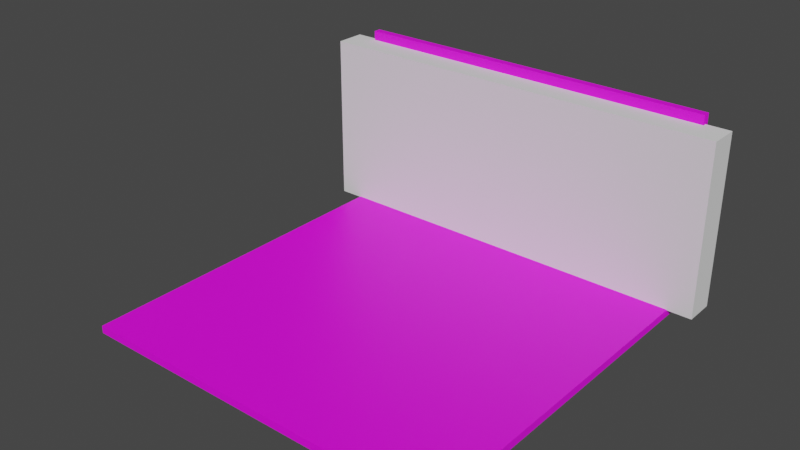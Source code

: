 # Source: WallLevel.blend  (saved by Blender 2.80.51; exported with 4.5.12 LTS)
import bpy
from mathutils import Matrix  # noqa: F401  (used for matrix-valued properties, if any)

bpy.ops.wm.read_factory_settings(use_empty=True)
scene = bpy.context.scene
scene.name = 'Scene'

# ---- collections
col_collection = bpy.data.collections.new('Collection'); scene.collection.children.link(col_collection)

# ---- images (referenced by path relative to the original .blend; pixels are not part of the script)
import os
ASSET_DIR = os.environ.get("B2B_ASSET_DIR", "")  # directory of the original .blend (textures are referenced by path, not embedded)
HERE = os.path.dirname(os.path.abspath(__file__))  # packed textures are extracted next to this script under _unpacked/

def load_image(name, relpath, width, height, colorspace="sRGB"):
    """Load a texture the original file referenced (path relative to the .blend, or extracted next to this script)."""
    p = next((c for c in (os.path.join(HERE, relpath), os.path.join(ASSET_DIR, relpath)) if relpath and os.path.exists(c)), "")
    if p:
        img = bpy.data.images.load(p, check_existing=True)
        img.name = name
    else:  # same state as the original file: an image datablock whose file is absent (Cycles renders it pink)
        img = bpy.data.images.new(name, width, height)
        img.source = "FILE"
        img.filepath = "//" + (relpath or name)
    img.colorspace_settings.name = colorspace
    return img
img_uvgrid = load_image('UVGrid', '', 1024, 1024, 'sRGB')

# ---- materials (node trees are filled in below, after node groups)
mat_material = bpy.data.materials.new('Material')
mat_material.alpha_threshold = 0.0
mat_material.use_transparent_shadow = False
mat_material.roughness = 0.5
mat_material.line_color = (0.0, 0.0, 0.0, 1.0)

# ---- node groups
ng_auto_smooth = bpy.data.node_groups.new('Auto Smooth', 'GeometryNodeTree')
_s = ng_auto_smooth.interface.new_socket(name='Geometry', in_out='OUTPUT', socket_type='NodeSocketGeometry')
_s = ng_auto_smooth.interface.new_socket(name='Geometry', in_out='INPUT', socket_type='NodeSocketGeometry')
_s = ng_auto_smooth.interface.new_socket(name='Angle', in_out='INPUT', socket_type='NodeSocketFloat')
_s.subtype = 'ANGLE'
_s.min_value = 0.0
_s.max_value = 3.142
ng_auto_smooth.is_modifier = True
_N = ng_auto_smooth.nodes; _L = ng_auto_smooth.links
n0 = _N.new('NodeGroupOutput'); n0.name = 'Group Output'; n0.location = (480, -100)
n1 = _N.new('NodeGroupInput'); n1.name = 'Group Input'; n1.location = (-420, -300)
n2 = _N.new('NodeGroupInput'); n2.name = 'Group Input.001'; n2.location = (-60, -100)
n3 = _N.new('GeometryNodeSetShadeSmooth'); n3.name = 'Set Shade Smooth'; n3.location = (120, -100)
n3.domain = 'EDGE'
n4 = _N.new('GeometryNodeSetShadeSmooth'); n4.name = 'Set Shade Smooth.001'; n4.location = (300, -100)
n5 = _N.new('GeometryNodeInputMeshEdgeAngle'); n5.name = 'Edge Angle'; n5.location = (-420, -220)
n6 = _N.new('GeometryNodeInputEdgeSmooth'); n6.name = 'Is Edge Smooth'; n6.location = (-60, -160)
n7 = _N.new('GeometryNodeInputShadeSmooth'); n7.name = 'Is Face Smooth'; n7.location = (-240, -340)
n8 = _N.new('FunctionNodeBooleanMath'); n8.name = 'Boolean Math'; n8.location = (-60, -220)
n9 = _N.new('FunctionNodeCompare'); n9.name = 'Compare'; n9.location = (-240, -180)
n9.operation = 'LESS_EQUAL'
_L.new(n5.outputs[0], n9.inputs[0])
_L.new(n4.outputs[0], n0.inputs[0])
_L.new(n1.outputs[1], n9.inputs[1])
_L.new(n9.outputs[0], n8.inputs[0])
_L.new(n7.outputs[0], n8.inputs[1])
_L.new(n2.outputs[0], n3.inputs[0])
_L.new(n6.outputs[0], n3.inputs[1])
_L.new(n3.outputs[0], n4.inputs[0])
_L.new(n8.outputs[0], n3.inputs[2])
n0.is_active_output = True

# ---- material node trees
mat_material.use_nodes = True; mat_material.node_tree.nodes.clear()
_N = mat_material.node_tree.nodes; _L = mat_material.node_tree.links
n0 = _N.new('ShaderNodeOutputMaterial'); n0.name = 'Material Output'; n0.location = (300, 300)
n1 = _N.new('ShaderNodeBsdfPrincipled'); n1.name = 'Principled BSDF'; n1.location = (10, 300)
n1.distribution = 'GGX'
n1.subsurface_method = 'BURLEY'
n1.inputs[3].default_value = 1.45
n2 = _N.new('ShaderNodeTexImage'); n2.name = 'Image Texture'; n2.location = (-280, 280)
n2.image = img_uvgrid
_L.new(n1.outputs[0], n0.inputs[0])
_L.new(n2.outputs[0], n1.inputs[0])
n0.is_active_output = True

# ---- world
world_world = bpy.data.worlds.new('World'); scene.world = world_world
world_world.use_nodes = True; world_world.node_tree.nodes.clear()
_N = world_world.node_tree.nodes; _L = world_world.node_tree.links
n0 = _N.new('ShaderNodeOutputWorld'); n0.name = 'World Output'; n0.location = (300, 300)
n1 = _N.new('ShaderNodeBackground'); n1.name = 'Background'; n1.location = (10, 300)
n1.inputs[0].default_value = (0.05088, 0.05088, 0.05088, 1.0)
_L.new(n1.outputs[0], n0.inputs[0])
n0.is_active_output = True
world_world.color = (0.05088, 0.05088, 0.05088)
world_world.use_sun_shadow = False
world_world.sun_shadow_jitter_overblur = 0.0

# ---- meshes
me_ground = bpy.data.meshes.new('Ground')
me_ground.from_pydata([(50.0, 50.0, 2.0), (50.0, 50.0, 0.0), (50.0, -50.0, 2.0), (50.0, -50.0, 0.0), (-50.0, 50.0, 2.0), (-50.0, 50.0, 0.0), (-50.0, -50.0, 2.0), (-50.0, -50.0, 0.0), (50.0, 52.0, 2.0), (50.0, 52.0, 0.0), (-50.0, 52.0, 2.0), (-50.0, 52.0, 0.0), (50.0, 50.0, 50.72), (-50.0, 50.0, 50.72), (50.0, 52.0, 50.72), (-50.0, 52.0, 50.72)], [], [(0, 4, 6, 2), (3, 2, 6, 7), (7, 6, 4, 5), (5, 1, 3, 7), (1, 0, 2, 3), (4, 0, 12, 13), (11, 10, 8, 9), (0, 1, 9, 8), (5, 4, 10, 11), (1, 5, 11, 9), (13, 12, 14, 15), (10, 4, 13, 15), (8, 10, 15, 14), (0, 8, 14, 12)])
_uv = me_ground.uv_layers.new(name='UVMap')
_uv.uv.foreach_set('vector', [0.4882, 0.496, -1.085, 0.496, -1.085, -1.078, 0.4882, -1.078, 0.4882, -1.109, 0.4882, -1.078, -1.085, -1.078, -1.085, -1.109, -1.117, -1.078, -1.085, -1.078, -1.085, 0.496, -1.117, 0.496, -1.085, 2.102, -1.085, 0.5285, 0.4882, 0.5285, 0.4882, 2.102, 0.5197, 0.496, 0.4882, 0.496, 0.4882, -1.078, 0.5197, -1.078, 0.5207, 0.496, 0.5207, -1.078, 1.287, -1.078, 1.287, 0.496, 2.117, 0.496, 2.085, 0.496, 2.085, -1.078, 2.117, -1.078, 0.4882, 0.496, 0.5197, 0.496, 0.5197, 0.5275, 0.4882, 0.5275, -1.117, 0.496, -1.085, 0.496, -1.085, 0.5275, -1.117, 0.5275, -1.085, 0.5285, -1.085, 2.102, -1.117, 2.102, -1.117, 0.5285, 1.287, 0.496, 1.287, -1.078, 1.319, -1.078, 1.319, 0.496, 0.5207, 0.5275, 0.5207, 0.496, 1.287, 0.496, 1.287, 0.5275, 2.085, -1.078, 2.085, 0.496, 1.319, 0.496, 1.319, -1.078, 0.5207, -1.078, 0.5207, -1.109, 1.287, -1.109, 1.287, -1.078])
me_ground.materials.append(mat_material)
me_ground.use_remesh_preserve_volume = False
me_ground.use_remesh_preserve_attributes = False
me_ground.use_mirror_vertex_groups = False
me_ground.update()
me_ramp = bpy.data.meshes.new('Ramp')
me_ramp.from_pydata([(-35.14, 5.551, 1.651), (35.14, 5.551, 1.651), (-35.14, 5.003, -1.105), (35.14, 5.003, -1.105), (-35.14, 3.442, -3.442), (35.14, 3.442, -3.442), (-35.14, 1.105, -5.003), (35.14, 1.105, -5.003), (-35.14, -1.651, -5.551), (35.14, -1.651, -5.551), (-35.14, 7.194, 1.651), (35.14, 7.194, 1.651), (-35.14, 7.194, -3.752), (35.14, 7.194, -3.752), (-35.14, 6.088, -6.088), (35.14, 6.088, -6.088), (-35.14, 3.752, -7.03), (35.14, 3.752, -7.03), (-35.14, -1.651, -7.03), (35.14, -1.651, -7.03)], [], [(0, 2, 3, 1), (2, 4, 5, 3), (4, 6, 7, 5), (6, 8, 9, 7), (2, 0, 10, 12), (6, 4, 14, 16), (4, 2, 12, 14), (7, 9, 19, 17), (0, 1, 11, 10), (5, 7, 17, 15), (3, 5, 15, 13), (9, 8, 18, 19), (1, 3, 13, 11), (8, 6, 16, 18)])
me_ramp.polygons.foreach_set('use_smooth', [True] * 14)
_uv = me_ramp.uv_layers.new(name='UVMap')
_uv.uv.foreach_set('vector', [0.9499, 0.0, 0.9124, 0.0, 0.9124, 1.0, 0.9499, 1.0, 0.9124, 0.0, 0.875, 0.0, 0.875, 1.0, 0.9124, 1.0, 0.875, 0.0, 0.8376, 0.0, 0.8376, 1.0, 0.875, 1.0, 0.8376, 0.0, 0.8001, 0.0, 0.8001, 1.0, 0.8376, 1.0, -0.09105, 1.028, -0.04735, 1.037, -0.04735, 1.063, -0.133, 1.063, -0.1529, 0.9666, -0.1281, 1.004, -0.1701, 1.046, -0.185, 1.009, -0.1281, 1.004, -0.09105, 1.028, -0.133, 1.063, -0.1701, 1.046, 1.172, 0.9666, 1.181, 0.9229, 1.205, 0.9229, 1.205, 1.009, -0.04735, 1.037, 1.067, 1.037, 1.067, 1.063, -0.04735, 1.063, 1.148, 1.004, 1.172, 0.9666, 1.205, 1.009, 1.19, 1.046, 1.111, 1.028, 1.148, 1.004, 1.19, 1.046, 1.153, 1.063, -0.1616, -0.1915, -0.1616, 0.9229, -0.185, 0.9229, -0.185, -0.1915, 1.067, 1.037, 1.111, 1.028, 1.153, 1.063, 1.067, 1.063, -0.1616, 0.9229, -0.1529, 0.9666, -0.185, 1.009, -0.185, 0.9229])
me_ramp.materials.append(mat_material)
me_ramp.use_remesh_preserve_volume = False
me_ramp.use_remesh_preserve_attributes = False
me_ramp.use_mirror_vertex_groups = False
me_ramp.update()
me_cube = bpy.data.meshes.new('Cube')
me_cube.from_pydata([(-56.58, -4.173, -3.999), (-56.58, -4.173, 3.328), (-56.58, 3.999, -3.999), (-56.58, 3.999, 3.328), (56.58, -4.173, -3.999), (56.58, -4.173, 3.328), (56.58, 3.999, -3.999), (56.58, 3.999, 3.328)], [], [(0, 1, 3, 2), (2, 3, 7, 6), (6, 7, 5, 4), (4, 5, 1, 0), (2, 6, 4, 0), (7, 3, 1, 5)])
_uv = me_cube.uv_layers.new(name='UVMap')
_uv.uv.foreach_set('vector', [0.375, 0.0, 0.625, 0.0, 0.625, 0.25, 0.375, 0.25, 0.375, 0.25, 0.625, 0.25, 0.625, 0.5, 0.375, 0.5, 0.375, 0.5, 0.625, 0.5, 0.625, 0.75, 0.375, 0.75, 0.375, 0.75, 0.625, 0.75, 0.625, 1.0, 0.375, 1.0, 0.125, 0.5, 0.375, 0.5, 0.375, 0.75, 0.125, 0.75, 0.625, 0.5, 0.875, 0.5, 0.875, 0.75, 0.625, 0.75])
me_cube.use_remesh_preserve_volume = False
me_cube.use_remesh_preserve_attributes = False
me_cube.use_mirror_vertex_groups = False
me_cube.update()
me_cube_001 = bpy.data.meshes.new('Cube.001')
me_cube_001.from_pydata([(-56.58, -4.173, -21.84), (-56.58, -4.173, 17.18), (-56.58, 3.999, -21.84), (-56.58, 3.999, 17.18), (56.58, -4.173, -21.84), (56.58, -4.173, 17.18), (56.58, 3.999, -21.84), (56.58, 3.999, 17.18)], [], [(0, 1, 3, 2), (2, 3, 7, 6), (6, 7, 5, 4), (4, 5, 1, 0), (2, 6, 4, 0), (7, 3, 1, 5)])
_uv = me_cube_001.uv_layers.new(name='UVMap')
_uv.uv.foreach_set('vector', [0.375, 0.0, 0.625, 0.0, 0.625, 0.25, 0.375, 0.25, 0.375, 0.25, 0.625, 0.25, 0.625, 0.5, 0.375, 0.5, 0.375, 0.5, 0.625, 0.5, 0.625, 0.75, 0.375, 0.75, 0.375, 0.75, 0.625, 0.75, 0.625, 1.0, 0.375, 1.0, 0.125, 0.5, 0.375, 0.5, 0.375, 0.75, 0.125, 0.75, 0.625, 0.5, 0.875, 0.5, 0.875, 0.75, 0.625, 0.75])
me_cube_001.use_remesh_preserve_volume = False
me_cube_001.use_remesh_preserve_attributes = False
me_cube_001.use_mirror_vertex_groups = False
me_cube_001.update()
me_ramp_001 = bpy.data.meshes.new('Ramp.001')
me_ramp_001.from_pydata([(-35.14, 5.551, 1.651), (35.14, 5.551, 1.651), (-35.14, 5.003, -1.105), (35.14, 5.003, -1.105), (-35.14, 3.442, -3.442), (35.14, 3.442, -3.442), (-35.14, 1.105, -5.003), (35.14, 1.105, -5.003), (-35.14, -1.651, -5.551), (35.14, -1.651, -5.551), (-35.14, 7.194, 1.651), (35.14, 7.194, 1.651), (-35.14, 7.194, -3.752), (35.14, 7.194, -3.752), (-35.14, 6.088, -6.088), (35.14, 6.088, -6.088), (-35.14, 3.752, -7.03), (35.14, 3.752, -7.03), (-35.14, -1.651, -7.03), (35.14, -1.651, -7.03)], [], [(0, 2, 3, 1), (2, 4, 5, 3), (4, 6, 7, 5), (6, 8, 9, 7), (2, 0, 10, 12), (6, 4, 14, 16), (4, 2, 12, 14), (7, 9, 19, 17), (0, 1, 11, 10), (5, 7, 17, 15), (3, 5, 15, 13), (9, 8, 18, 19), (1, 3, 13, 11), (8, 6, 16, 18)])
me_ramp_001.polygons.foreach_set('use_smooth', [True] * 14)
_uv = me_ramp_001.uv_layers.new(name='UVMap')
_uv.uv.foreach_set('vector', [0.9499, 0.0, 0.9124, 0.0, 0.9124, 1.0, 0.9499, 1.0, 0.9124, 0.0, 0.875, 0.0, 0.875, 1.0, 0.9124, 1.0, 0.875, 0.0, 0.8376, 0.0, 0.8376, 1.0, 0.875, 1.0, 0.8376, 0.0, 0.8001, 0.0, 0.8001, 1.0, 0.8376, 1.0, -0.09105, 1.028, -0.04735, 1.037, -0.04735, 1.063, -0.133, 1.063, -0.1529, 0.9666, -0.1281, 1.004, -0.1701, 1.046, -0.185, 1.009, -0.1281, 1.004, -0.09105, 1.028, -0.133, 1.063, -0.1701, 1.046, 1.172, 0.9666, 1.181, 0.9229, 1.205, 0.9229, 1.205, 1.009, -0.04735, 1.037, 1.067, 1.037, 1.067, 1.063, -0.04735, 1.063, 1.148, 1.004, 1.172, 0.9666, 1.205, 1.009, 1.19, 1.046, 1.111, 1.028, 1.148, 1.004, 1.19, 1.046, 1.153, 1.063, -0.1616, -0.1915, -0.1616, 0.9229, -0.185, 0.9229, -0.185, -0.1915, 1.067, 1.037, 1.111, 1.028, 1.153, 1.063, 1.067, 1.063, -0.1616, 0.9229, -0.1529, 0.9666, -0.185, 1.009, -0.185, 0.9229])
me_ramp_001.materials.append(mat_material)
me_ramp_001.use_remesh_preserve_volume = False
me_ramp_001.use_remesh_preserve_attributes = False
me_ramp_001.use_mirror_vertex_groups = False
me_ramp_001.update()

# ---- objects
ob_ground_col = bpy.data.objects.new('ground-col', me_ground)
ob_ramp_col = bpy.data.objects.new('ramp-col', me_ramp)
ob_ramp__grav__conv = bpy.data.objects.new('ramp -grav -conv', me_cube)
ob_wall__grav__conv = bpy.data.objects.new('wall -grav -conv', me_cube_001)
ob_gravmesh = bpy.data.objects.new('gravmesh', me_ramp_001)

# ---- transforms, parenting, visibility, modifiers, constraints
ob_ground_col.location = (0.0, 0.0, 0.0)
ob_ground_col.lock_rotations_4d = False
ob_ground_col.empty_display_type = 'ARROWS'
ob_ground_col.lineart.crease_threshold = 0.0
ob_ramp_col.location = (1.665e-15, 44.51, 7.497)
ob_ramp_col.lineart.crease_threshold = 0.0
_m = ob_ramp_col.modifiers.new('Auto Smooth', 'NODES')
_m.node_group = ng_auto_smooth
_gi = [s.identifier for s in ng_auto_smooth.interface.items_tree if s.item_type == 'SOCKET' and s.in_out == 'INPUT']
_m[_gi[1]] = 0.5236  # Angle
ob_ramp__grav__conv.parent = ob_ramp_col
ob_ramp__grav__conv.matrix_parent_inverse = Matrix(((1.0, -0.0, 0.0, -1.665e-15), (-0.0, 1.0, -0.0, -44.51), (0.0, -0.0, 1.0, -7.497), (-0.0, 0.0, -0.0, 1.0)))
ob_ramp__grav__conv.location = (1.292e-15, 47.03, 5.82)
ob_ramp__grav__conv.display_type = 'WIRE'
ob_ramp__grav__conv.lineart.crease_threshold = 0.0
ob_wall__grav__conv.parent = ob_ground_col
ob_wall__grav__conv.location = (1.292e-15, 47.03, 30.99)
ob_wall__grav__conv.display_type = 'WIRE'
ob_wall__grav__conv.lineart.crease_threshold = 0.0
ob_gravmesh.parent = ob_ramp__grav__conv
ob_gravmesh.matrix_parent_inverse = Matrix(((1.0, -0.0, 0.0, -1.292e-15), (-0.0, 1.0, -0.0, -47.03), (0.0, -0.0, 1.0, -5.82), (-0.0, 0.0, -0.0, 1.0)))
ob_gravmesh.location = (1.665e-15, 44.51, 7.497)
ob_gravmesh.display_type = 'WIRE'
ob_gravmesh.lineart.crease_threshold = 0.0
_m = ob_gravmesh.modifiers.new('Auto Smooth', 'NODES')
_m.node_group = ng_auto_smooth
_gi = [s.identifier for s in ng_auto_smooth.interface.items_tree if s.item_type == 'SOCKET' and s.in_out == 'INPUT']
_m[_gi[1]] = 0.5236  # Angle

# ---- collection membership
col_collection.objects.link(ob_ground_col)
col_collection.objects.link(ob_ramp_col)
col_collection.objects.link(ob_ramp__grav__conv)
col_collection.objects.link(ob_wall__grav__conv)
col_collection.objects.link(ob_gravmesh)

# ---- scene / render settings (as saved in the file)
scene.frame_start = 1; scene.frame_end = 250; scene.frame_set(1)
scene.render.engine = 'BLENDER_EEVEE_NEXT'
scene.render.motion_blur_shutter = 1.0
scene.cycles.use_denoising = False
scene.cycles.samples = 128
scene.cycles.sampling_pattern = 'TABULATED_SOBOL'
scene.cycles.use_adaptive_sampling = False
scene.cycles.use_light_tree = False
scene.view_settings.view_transform = 'Filmic'
bpy.context.view_layer.update()

# ---- added for rendering (the .blend has no active camera and no usable light): camera, sun
cam_auto = bpy.data.cameras.new('AutoCamera')
cam_auto.lens = 50.0
cam_auto.sensor_width = 36.0
cam_auto.clip_end = 2607.19
ob_auto_camera = bpy.data.objects.new('AutoCamera', cam_auto)
scene.collection.objects.link(ob_auto_camera)
ob_auto_camera.location = (148.558, -177.27, 144.205)
ob_auto_camera.rotation_euler = (1.09748, -7.21219e-08, 0.694738)
scene.camera = ob_auto_camera
light_auto_sun = bpy.data.lights.new('AutoSun', 'SUN')
light_auto_sun.energy = 3.0
light_auto_sun.angle = 0.0523599
ob_auto_sun = bpy.data.objects.new('AutoSun', light_auto_sun)
scene.collection.objects.link(ob_auto_sun)
ob_auto_sun.rotation_euler = (0.872665, 0.174533, 0.523599)
bpy.context.view_layer.update()
